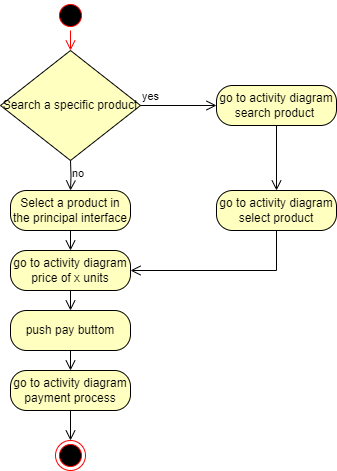

The diagram above was exported from draw.io. Its source (the exported page's mxGraphModel, read from the mxfile embedded in the PNG):
<mxGraphModel dx="880" dy="524" grid="1" gridSize="10" guides="1" tooltips="1" connect="1" arrows="1" fold="1" page="1" pageScale="1" pageWidth="827" pageHeight="1169" math="0" shadow="0">
  <root>
    <mxCell id="0" />
    <mxCell id="1" parent="0" />
    <mxCell id="jCPc-7MEmdEh8w35CGOo-1" value="" style="ellipse;html=1;shape=startState;fillColor=#000000;strokeColor=#ff0000;" vertex="1" parent="1">
      <mxGeometry x="399" y="30" width="30" height="30" as="geometry" />
    </mxCell>
    <mxCell id="jCPc-7MEmdEh8w35CGOo-2" value="" style="edgeStyle=orthogonalEdgeStyle;html=1;verticalAlign=bottom;endArrow=open;endSize=8;strokeColor=#ff0000;rounded=0;" edge="1" source="jCPc-7MEmdEh8w35CGOo-1" parent="1" target="jCPc-7MEmdEh8w35CGOo-5">
      <mxGeometry relative="1" as="geometry">
        <mxPoint x="414" y="80" as="targetPoint" />
      </mxGeometry>
    </mxCell>
    <mxCell id="jCPc-7MEmdEh8w35CGOo-5" value="Search a specific product" style="rhombus;whiteSpace=wrap;html=1;fontColor=#000000;fillColor=#ffffc0;strokeColor=#000000;" vertex="1" parent="1">
      <mxGeometry x="344" y="80" width="140" height="110" as="geometry" />
    </mxCell>
    <mxCell id="jCPc-7MEmdEh8w35CGOo-6" value="yes" style="edgeStyle=orthogonalEdgeStyle;html=1;align=left;verticalAlign=bottom;endArrow=open;endSize=8;strokeColor=#000000;rounded=0;" edge="1" source="jCPc-7MEmdEh8w35CGOo-5" parent="1" target="jCPc-7MEmdEh8w35CGOo-18">
      <mxGeometry x="-1" relative="1" as="geometry">
        <mxPoint x="560" y="135" as="targetPoint" />
      </mxGeometry>
    </mxCell>
    <mxCell id="jCPc-7MEmdEh8w35CGOo-8" value="no" style="edgeStyle=orthogonalEdgeStyle;html=1;align=left;verticalAlign=top;endArrow=open;endSize=8;strokeColor=#000000;rounded=0;" edge="1" parent="1" target="jCPc-7MEmdEh8w35CGOo-9">
      <mxGeometry x="-1" relative="1" as="geometry">
        <mxPoint x="414" y="240" as="targetPoint" />
        <mxPoint x="414" y="190" as="sourcePoint" />
        <Array as="points" />
      </mxGeometry>
    </mxCell>
    <mxCell id="jCPc-7MEmdEh8w35CGOo-9" value="Select a product in the principal interface" style="rounded=1;whiteSpace=wrap;html=1;arcSize=40;fontColor=#000000;fillColor=#ffffc0;strokeColor=#000000;" vertex="1" parent="1">
      <mxGeometry x="354" y="220" width="120" height="40" as="geometry" />
    </mxCell>
    <mxCell id="jCPc-7MEmdEh8w35CGOo-10" value="" style="edgeStyle=orthogonalEdgeStyle;html=1;verticalAlign=bottom;endArrow=open;endSize=8;strokeColor=#000000;rounded=0;" edge="1" source="jCPc-7MEmdEh8w35CGOo-9" parent="1" target="jCPc-7MEmdEh8w35CGOo-11">
      <mxGeometry relative="1" as="geometry">
        <mxPoint x="414" y="290" as="targetPoint" />
      </mxGeometry>
    </mxCell>
    <mxCell id="jCPc-7MEmdEh8w35CGOo-11" value="go to activity diagram price of x units" style="rounded=1;whiteSpace=wrap;html=1;arcSize=40;fontColor=#000000;fillColor=#ffffc0;strokeColor=#000000;" vertex="1" parent="1">
      <mxGeometry x="354" y="280" width="120" height="40" as="geometry" />
    </mxCell>
    <mxCell id="jCPc-7MEmdEh8w35CGOo-12" value="" style="edgeStyle=orthogonalEdgeStyle;html=1;verticalAlign=bottom;endArrow=open;endSize=8;strokeColor=#000000;rounded=0;" edge="1" source="jCPc-7MEmdEh8w35CGOo-11" parent="1" target="jCPc-7MEmdEh8w35CGOo-13">
      <mxGeometry relative="1" as="geometry">
        <mxPoint x="414" y="350" as="targetPoint" />
      </mxGeometry>
    </mxCell>
    <mxCell id="jCPc-7MEmdEh8w35CGOo-13" value="push pay buttom" style="rounded=1;whiteSpace=wrap;html=1;arcSize=40;fontColor=#000000;fillColor=#ffffc0;strokeColor=#000000;" vertex="1" parent="1">
      <mxGeometry x="354" y="340" width="120" height="40" as="geometry" />
    </mxCell>
    <mxCell id="jCPc-7MEmdEh8w35CGOo-14" value="" style="edgeStyle=orthogonalEdgeStyle;html=1;verticalAlign=bottom;endArrow=open;endSize=8;strokeColor=#000000;rounded=0;" edge="1" source="jCPc-7MEmdEh8w35CGOo-13" parent="1" target="jCPc-7MEmdEh8w35CGOo-15">
      <mxGeometry relative="1" as="geometry">
        <mxPoint x="414" y="400" as="targetPoint" />
      </mxGeometry>
    </mxCell>
    <mxCell id="jCPc-7MEmdEh8w35CGOo-15" value="go to activity diagram payment process" style="rounded=1;whiteSpace=wrap;html=1;arcSize=40;fontColor=#000000;fillColor=#ffffc0;strokeColor=#000000;" vertex="1" parent="1">
      <mxGeometry x="354" y="400" width="120" height="40" as="geometry" />
    </mxCell>
    <mxCell id="jCPc-7MEmdEh8w35CGOo-16" value="" style="edgeStyle=orthogonalEdgeStyle;html=1;verticalAlign=bottom;endArrow=open;endSize=8;strokeColor=#000000;rounded=0;" edge="1" source="jCPc-7MEmdEh8w35CGOo-15" parent="1" target="jCPc-7MEmdEh8w35CGOo-17">
      <mxGeometry relative="1" as="geometry">
        <mxPoint x="414" y="460" as="targetPoint" />
      </mxGeometry>
    </mxCell>
    <mxCell id="jCPc-7MEmdEh8w35CGOo-17" value="" style="ellipse;html=1;shape=endState;fillColor=#000000;strokeColor=#ff0000;" vertex="1" parent="1">
      <mxGeometry x="399" y="470" width="30" height="30" as="geometry" />
    </mxCell>
    <mxCell id="jCPc-7MEmdEh8w35CGOo-18" value="go to activity diagram search product&amp;nbsp;" style="rounded=1;whiteSpace=wrap;html=1;arcSize=40;fontColor=#000000;fillColor=#ffffc0;strokeColor=#000000;" vertex="1" parent="1">
      <mxGeometry x="560" y="115" width="120" height="40" as="geometry" />
    </mxCell>
    <mxCell id="jCPc-7MEmdEh8w35CGOo-19" value="" style="edgeStyle=orthogonalEdgeStyle;html=1;verticalAlign=bottom;endArrow=open;endSize=8;strokeColor=#000000;rounded=0;" edge="1" source="jCPc-7MEmdEh8w35CGOo-18" parent="1" target="jCPc-7MEmdEh8w35CGOo-22">
      <mxGeometry relative="1" as="geometry">
        <mxPoint x="620" y="210" as="targetPoint" />
      </mxGeometry>
    </mxCell>
    <mxCell id="jCPc-7MEmdEh8w35CGOo-22" value="go to activity diagram select product" style="rounded=1;whiteSpace=wrap;html=1;arcSize=40;fontColor=#000000;fillColor=#ffffc0;strokeColor=#000000;" vertex="1" parent="1">
      <mxGeometry x="560" y="220" width="120" height="40" as="geometry" />
    </mxCell>
    <mxCell id="jCPc-7MEmdEh8w35CGOo-23" value="" style="edgeStyle=orthogonalEdgeStyle;html=1;verticalAlign=bottom;endArrow=open;endSize=8;strokeColor=#000000;rounded=0;" edge="1" source="jCPc-7MEmdEh8w35CGOo-22" parent="1" target="jCPc-7MEmdEh8w35CGOo-11">
      <mxGeometry relative="1" as="geometry">
        <mxPoint x="650" y="340" as="targetPoint" />
        <Array as="points">
          <mxPoint x="620" y="300" />
        </Array>
      </mxGeometry>
    </mxCell>
  </root>
</mxGraphModel>